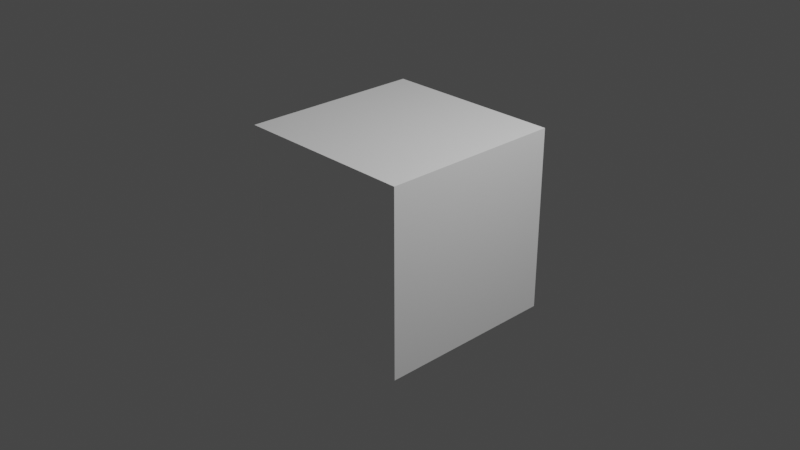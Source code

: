# Source: unitCube.blend  (saved by Blender 2.82.7; exported with 4.5.12 LTS)
import bpy
from mathutils import Matrix  # noqa: F401  (used for matrix-valued properties, if any)

bpy.ops.wm.read_factory_settings(use_empty=True)
scene = bpy.context.scene
scene.name = 'Scene'

# ---- collections
col_collection = bpy.data.collections.new('Collection'); scene.collection.children.link(col_collection)

# ---- materials (node trees are filled in below, after node groups)
mat_material = bpy.data.materials.new('Material')
mat_material.alpha_threshold = 0.0
mat_material.use_transparent_shadow = False
mat_material.line_color = (0.0, 0.0, 0.0, 1.0)

# ---- material node trees
mat_material.use_nodes = True; mat_material.node_tree.nodes.clear()
_N = mat_material.node_tree.nodes; _L = mat_material.node_tree.links
n0 = _N.new('ShaderNodeOutputMaterial'); n0.name = 'Material Output'; n0.location = (300, 300)
n1 = _N.new('ShaderNodeBsdfPrincipled'); n1.name = 'Principled BSDF'; n1.location = (10, 300)
n1.distribution = 'GGX'
n1.subsurface_method = 'BURLEY'
n1.inputs[0].default_value = (1.0, 1.0, 1.0, 1.0)
n1.inputs[2].default_value = 0.4
n1.inputs[3].default_value = 1.45
n1.inputs[27].default_value = (0.0, 0.0, 0.0, 1.0)
n1.inputs[28].default_value = 1.0
_L.new(n1.outputs[0], n0.inputs[0])
n0.is_active_output = True

# ---- world
world_world = bpy.data.worlds.new('World'); scene.world = world_world
world_world.use_nodes = True; world_world.node_tree.nodes.clear()
_N = world_world.node_tree.nodes; _L = world_world.node_tree.links
n0 = _N.new('ShaderNodeOutputWorld'); n0.name = 'World Output'; n0.location = (300, 300)
n1 = _N.new('ShaderNodeBackground'); n1.name = 'Background'; n1.location = (10, 300)
n1.inputs[0].default_value = (0.05088, 0.05088, 0.05088, 1.0)
_L.new(n1.outputs[0], n0.inputs[0])
n0.is_active_output = True
world_world.color = (0.05088, 0.05088, 0.05088)
world_world.use_sun_shadow = False
world_world.sun_shadow_jitter_overblur = 0.0

# ---- cameras
cam_camera = bpy.data.cameras.new('Camera')
cam_camera.clip_end = 100.0
cam_camera.ortho_scale = 7.314

# ---- lights
light_light = bpy.data.lights.new('Light', 'POINT')
light_light.transmission_factor = 0.0
light_light.energy = 1000.0
light_light.shadow_soft_size = 0.1
light_light.shadow_maximum_resolution = 0.006
light_light.use_absolute_resolution = True

# ---- meshes
me_cube = bpy.data.meshes.new('Cube')
me_cube.from_pydata([(1.0, 1.0, 1.0), (1.0, 1.0, -1.0), (1.0, -1.0, 1.0), (1.0, -1.0, -1.0), (-1.0, 1.0, 1.0), (-1.0, 1.0, -1.0), (-1.0, -1.0, 1.0), (-1.0, -1.0, -1.0)], [], [(0, 4, 6, 2), (3, 2, 6, 7), (7, 6, 4, 5), (5, 1, 3, 7), (1, 0, 2, 3), (5, 4, 0, 1)])
_uv = me_cube.uv_layers.new(name='UVMap')
_uv.uv.foreach_set('vector', [0.625, 0.5, 0.875, 0.5, 0.875, 0.75, 0.625, 0.75, 0.375, 0.75, 0.625, 0.75, 0.625, 1.0, 0.375, 1.0, 0.375, 0.0, 0.625, 0.0, 0.625, 0.25, 0.375, 0.25, 0.125, 0.5, 0.375, 0.5, 0.375, 0.75, 0.125, 0.75, 0.375, 0.5, 0.625, 0.5, 0.625, 0.75, 0.375, 0.75, 0.375, 0.25, 0.625, 0.25, 0.625, 0.5, 0.375, 0.5])
me_cube.materials.append(mat_material)
me_cube.use_remesh_preserve_volume = False
me_cube.use_remesh_preserve_attributes = False
me_cube.use_mirror_vertex_groups = False
me_cube.update()

# ---- objects
ob_cube = bpy.data.objects.new('Cube', me_cube)
ob_light = bpy.data.objects.new('Light', light_light)
ob_camera = bpy.data.objects.new('Camera', cam_camera)

# ---- transforms, parenting, visibility, modifiers, constraints
ob_cube.location = (0.0, 0.0, 0.0)
ob_cube.lock_rotations_4d = False
ob_cube.empty_display_type = 'ARROWS'
ob_cube.lineart.crease_threshold = 0.0
ob_light.location = (4.076, 1.005, 5.904)
ob_light.rotation_euler = (0.6503, 0.05522, 1.866)
ob_light.lock_rotations_4d = False
ob_light.empty_display_type = 'ARROWS'
ob_light.color = (0.0, 0.0, 0.0, 0.0)
ob_light.lineart.crease_threshold = 0.0
ob_camera.location = (7.359, -6.926, 4.958)
ob_camera.rotation_euler = (1.109, 0.0, 0.8149)
ob_camera.lock_rotations_4d = False
ob_camera.empty_display_type = 'ARROWS'
ob_camera.color = (0.0, 0.0, 0.0, 0.0)
ob_camera.display_type = 'WIRE'
ob_camera.lineart.crease_threshold = 0.0

# ---- collection membership
col_collection.objects.link(ob_cube)
col_collection.objects.link(ob_light)
col_collection.objects.link(ob_camera)

# ---- scene / render settings (as saved in the file)
scene.camera = ob_camera
scene.frame_start = 1; scene.frame_end = 250; scene.frame_set(1)
scene.render.engine = 'BLENDER_EEVEE_NEXT'
scene.cycles.use_denoising = False
scene.cycles.samples = 128
scene.cycles.sampling_pattern = 'TABULATED_SOBOL'
scene.cycles.use_adaptive_sampling = False
scene.cycles.use_light_tree = False
scene.view_settings.view_transform = 'Filmic'
bpy.context.view_layer.update()
